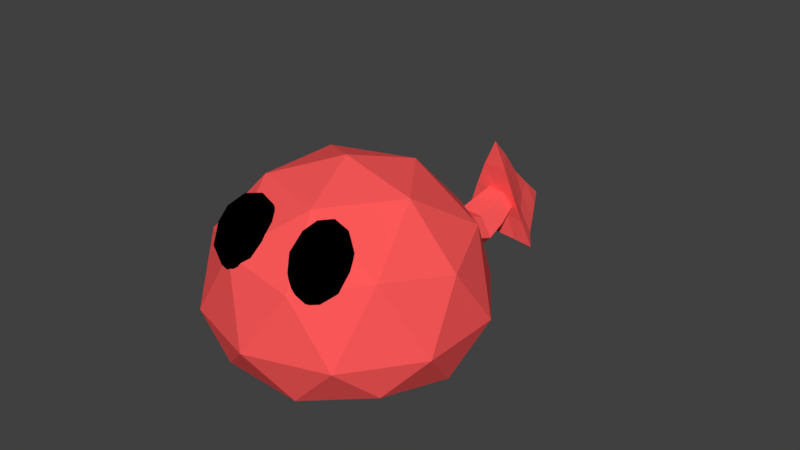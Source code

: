 # Source: StandardEnemyRed.blend  (saved by Blender 2.79.0; exported with 4.5.12 LTS)
import bpy
from mathutils import Matrix  # noqa: F401  (used for matrix-valued properties, if any)

bpy.ops.wm.read_factory_settings(use_empty=True)
scene = bpy.context.scene
scene.name = 'Scene'

# ---- collections
col_collection_1 = bpy.data.collections.new('Collection 1'); scene.collection.children.link(col_collection_1)

# ---- materials (node trees are filled in below, after node groups)
mat_material = bpy.data.materials.new('Material')
mat_material.alpha_threshold = 0.0
mat_material.use_transparent_shadow = False
mat_material.diffuse_color = (0.0, 0.0, 0.0, 1.0)
mat_material.roughness = 0.5
mat_material_001 = bpy.data.materials.new('Material.001')
mat_material_001.alpha_threshold = 0.0
mat_material_001.use_transparent_shadow = False
mat_material_001.diffuse_color = (1.0, 0.1, 0.1, 1.0)
mat_material_001.roughness = 0.5

# ---- material node trees

# ---- world
world_world = bpy.data.worlds.new('World'); scene.world = world_world
world_world.color = (0.05088, 0.05088, 0.05088)
world_world.use_sun_shadow = False
world_world.sun_shadow_jitter_overblur = 0.0
world_world.cycles.sampling_method = 'MANUAL'

# ---- meshes
me_cone = bpy.data.meshes.new('Cone')
me_cone.from_pydata([(0.0, 0.9959, -0.9983), (0.0, 0.0, 1.037), (0.8338, -0.4814, -0.9843), (-0.8681, -0.5012, -1.001), (0.4075, 0.2353, -0.977), (-0.4438, -0.2562, 0.006221), (0.0, 0.4389, -0.03054), (-5.96e-08, -0.4242, -0.9408), (0.3965, -0.2289, -0.02109), (-0.4338, 0.2505, -1.001), (0.6048, -0.1508, -0.9597), (-0.6288, -0.363, -0.512), (0.0, 0.2477, 0.4989), (-0.433, -0.4432, -0.9557), (0.6118, -0.3532, -0.5218), (-0.2292, 0.6323, -1.011), (0.2039, 0.6177, -0.9886), (-0.2446, -0.1412, 0.5162), (0.0, 0.7136, -0.5182), (0.433, -0.4494, -0.9605), (0.2208, -0.1275, 0.5025), (-0.652, -0.1236, -1.002), (-0.2165, -0.125, -0.9486), (0.0, 0.25, -0.9701), (0.2165, -0.125, -0.9406), (-0.1708, 0.3486, -0.5132), (-0.3963, -0.02122, -0.5106), (-0.191, 0.1103, -0.00736), (-0.2165, -0.2882, -0.5217), (0.2165, -0.2873, -0.5219), (0.0, -0.2162, -0.008457), (0.3719, -0.03526, -0.5176), (0.1529, 0.3383, -0.5184), (0.1849, 0.1068, -0.00911), (-0.6456, -6.074, 2.508), (-0.2303, -5.902, 2.875), (-0.673, -6.064, 3.088), (-1.064, -5.839, 2.835), (-0.8623, -5.537, 2.466), (-0.3473, -5.576, 2.491), (-0.3916, -5.561, 3.429), (-0.9066, -5.522, 3.404), (-1.024, -5.196, 3.02), (-0.5809, -5.034, 2.807), (-0.1903, -5.259, 3.06), (-0.6083, -5.024, 3.387), (-0.665, -6.16, 2.772), (-0.4048, -6.065, 2.647), (-0.4208, -6.059, 2.987), (-0.2294, -5.773, 2.637), (-0.4736, -5.874, 2.421), (-0.8946, -6.028, 2.623), (-0.9107, -6.022, 2.964), (-0.7763, -5.851, 2.406), (-1.022, -5.712, 2.598), (-0.6009, -5.558, 2.396), (-0.1371, -5.586, 2.971), (-0.2059, -5.395, 2.746), (-0.5157, -5.859, 3.313), (-0.2554, -5.764, 3.188), (-1.048, -5.703, 3.15), (-0.8184, -5.836, 3.298), (-0.9985, -5.334, 2.707), (-1.117, -5.512, 2.924), (-0.4355, -5.262, 2.597), (-0.7382, -5.239, 2.582), (-0.2319, -5.386, 3.297), (-0.653, -5.54, 3.499), (-1.024, -5.325, 3.258), (-0.833, -5.038, 2.908), (-0.3432, -5.076, 2.931), (-0.4776, -5.247, 3.489), (-0.3593, -5.07, 3.272), (-0.7803, -5.224, 3.474), (-0.8491, -5.033, 3.248), (-0.5889, -4.938, 3.124), (0.9448, -6.019, 2.491), (0.5281, -5.859, 2.862), (0.977, -6.009, 3.07), (1.359, -5.772, 2.814), (1.146, -5.476, 2.447), (0.6325, -5.53, 2.477), (0.6846, -5.513, 3.414), (1.198, -5.459, 3.385), (1.303, -5.131, 2.999), (0.8535, -4.981, 2.791), (0.4716, -5.217, 3.047), (0.8857, -4.971, 3.37), (0.9689, -6.105, 2.754), (0.705, -6.017, 2.632), (0.724, -6.011, 2.972), (0.5215, -5.73, 2.623), (0.7664, -5.824, 2.405), (1.193, -5.966, 2.604), (1.212, -5.96, 2.944), (1.068, -5.792, 2.388), (1.312, -5.647, 2.578), (0.8846, -5.505, 2.379), (0.4269, -5.546, 2.959), (0.4883, -5.352, 2.732), (0.816, -5.808, 3.297), (0.5521, -5.72, 3.174), (1.342, -5.637, 3.129), (1.118, -5.776, 3.279), (1.278, -5.27, 2.687), (1.404, -5.444, 2.902), (0.7128, -5.214, 2.582), (1.015, -5.182, 2.564), (0.5189, -5.343, 3.283), (0.9459, -5.485, 3.482), (1.309, -5.26, 3.238), (1.107, -4.979, 2.889), (0.6182, -5.03, 2.917), (0.7623, -5.197, 3.473), (0.6372, -5.024, 3.258), (1.064, -5.166, 3.456), (1.126, -4.973, 3.229), (0.8616, -4.885, 3.107), (-2.5e-16, -4.796, -0.2072), (1.832, -5.896, 0.7319), (-0.6999, -6.681, 0.9791), (-2.265, -4.626, 0.332), (-0.6999, -2.572, -0.3152), (1.832, -3.356, -0.068), (0.6999, -6.143, 2.685), (-1.832, -5.358, 2.438), (-1.832, -2.819, 1.638), (0.6999, -2.034, 1.391), (2.265, -4.089, 2.038), (-5.005e-16, -3.668, 3.373), (-0.4114, -6.004, 0.1713), (1.077, -5.543, 0.02604), (0.6656, -6.64, 0.7578), (2.154, -4.686, 0.1423), (1.077, -4.05, -0.4441), (-1.331, -4.796, -0.209), (-1.743, -5.893, 0.5227), (-0.4114, -3.589, -0.5894), (-1.743, -3.478, -0.2381), (0.6656, -2.732, -0.4731), (2.408, -5.175, 1.193), (2.408, -3.683, 0.723), (-3.575e-16, -6.844, 1.719), (1.488, -6.383, 1.574), (-2.408, -5.175, 1.193), (-1.488, -6.383, 1.574), (-1.488, -2.475, 0.3426), (-2.408, -3.683, 0.723), (1.488, -2.475, 0.3426), (1.743, -5.236, 2.608), (-0.6656, -5.983, 2.843), (-2.154, -4.029, 2.228), (-0.6656, -2.075, 1.612), (1.743, -2.821, 1.847), (0.4114, -4.989, 3.393), (1.331, -3.782, 3.013), (-1.077, -4.528, 3.248), (-1.077, -3.035, 2.777), (0.4114, -2.574, 2.632), (-0.4361, -1.964, 0.29), (-0.205, -1.993, 0.09729), (-0.2045, -0.7482, -0.5114), (0.205, -1.835, 0.5972), (-0.195, -1.847, 0.662), (0.195, -2.039, 0.05101), (0.4361, -1.964, 0.29), (-0.337, -0.1743, -0.2718), (-0.1584, -0.1962, -0.4207), (0.1584, -0.07453, -0.0344), (-0.1507, -0.08377, 0.01571), (0.1507, -0.2325, -0.4564), (0.337, -0.1743, -0.2718), (-0.2237, -1.214, -0.515), (-0.2158, -1.598, -0.2201), (0.2045, -0.5911, -0.01271), (0.2237, -1.042, 0.03031), (0.2158, -1.432, 0.306), (-0.435, -0.7199, -0.3191), (-0.4757, -1.183, -0.3048), (-0.4589, -1.568, -0.01725), (-0.2052, -1.445, 0.3742), (-0.2128, -1.055, 0.101), (-0.1945, -0.603, 0.05197), (0.435, -0.7199, -0.3191), (0.4757, -1.183, -0.3048), (0.4589, -1.568, -0.01725), (0.2052, -1.647, -0.2688), (0.2128, -1.265, -0.5655), (0.1945, -0.795, -0.5576)], [], [(0, 18, 16), (2, 14, 19), (3, 11, 21), (0, 16, 15), (9, 22, 21), (9, 23, 22), (4, 10, 24), (9, 25, 15), (9, 26, 25), (5, 17, 27), (7, 28, 13), (7, 29, 28), (8, 20, 30), (4, 31, 10), (4, 32, 31), (6, 12, 33), (33, 20, 8), (33, 12, 20), (12, 1, 20), (31, 33, 8), (31, 32, 33), (32, 6, 33), (10, 14, 2), (10, 31, 14), (31, 8, 14), (30, 17, 5), (30, 20, 17), (20, 1, 17), (28, 30, 5), (28, 29, 30), (29, 8, 30), (13, 11, 3), (13, 28, 11), (28, 5, 11), (27, 12, 6), (27, 17, 12), (17, 1, 12), (25, 27, 6), (25, 26, 27), (26, 5, 27), (15, 18, 0), (15, 25, 18), (25, 6, 18), (24, 19, 7), (24, 10, 19), (10, 2, 19), (22, 24, 7), (22, 23, 24), (23, 4, 24), (21, 13, 3), (21, 22, 13), (22, 7, 13), (15, 23, 9), (15, 16, 23), (16, 4, 23), (21, 26, 9), (21, 11, 26), (11, 5, 26), (19, 29, 7), (19, 14, 29), (14, 8, 29), (16, 32, 4), (16, 18, 32), (18, 6, 32), (34, 47, 46), (35, 47, 49), (34, 46, 51), (34, 51, 53), (34, 53, 50), (35, 49, 56), (36, 48, 58), (37, 52, 60), (38, 54, 62), (39, 55, 64), (35, 56, 59), (36, 58, 61), (37, 60, 63), (38, 62, 65), (39, 64, 57), (40, 66, 71), (41, 67, 73), (42, 68, 74), (43, 69, 75), (44, 70, 72), (72, 75, 45), (72, 70, 75), (70, 43, 75), (75, 74, 45), (75, 69, 74), (69, 42, 74), (74, 73, 45), (74, 68, 73), (68, 41, 73), (73, 71, 45), (73, 67, 71), (67, 40, 71), (71, 72, 45), (71, 66, 72), (66, 44, 72), (57, 70, 44), (57, 64, 70), (64, 43, 70), (65, 69, 43), (65, 62, 69), (62, 42, 69), (63, 68, 42), (63, 60, 68), (60, 41, 68), (61, 67, 41), (61, 58, 67), (58, 40, 67), (59, 66, 40), (59, 56, 66), (56, 44, 66), (64, 65, 43), (64, 55, 65), (55, 38, 65), (62, 63, 42), (62, 54, 63), (54, 37, 63), (60, 61, 41), (60, 52, 61), (52, 36, 61), (58, 59, 40), (58, 48, 59), (48, 35, 59), (56, 57, 44), (56, 49, 57), (49, 39, 57), (50, 55, 39), (50, 53, 55), (53, 38, 55), (53, 54, 38), (53, 51, 54), (51, 37, 54), (51, 52, 37), (51, 46, 52), (46, 36, 52), (49, 50, 39), (49, 47, 50), (47, 34, 50), (46, 48, 36), (46, 47, 48), (47, 35, 48), (76, 88, 89), (77, 91, 89), (76, 93, 88), (76, 95, 93), (76, 92, 95), (77, 98, 91), (78, 100, 90), (79, 102, 94), (80, 104, 96), (81, 106, 97), (77, 101, 98), (78, 103, 100), (79, 105, 102), (80, 107, 104), (81, 99, 106), (82, 113, 108), (83, 115, 109), (84, 116, 110), (85, 117, 111), (86, 114, 112), (114, 87, 117), (114, 117, 112), (112, 117, 85), (117, 87, 116), (117, 116, 111), (111, 116, 84), (116, 87, 115), (116, 115, 110), (110, 115, 83), (115, 87, 113), (115, 113, 109), (109, 113, 82), (113, 87, 114), (113, 114, 108), (108, 114, 86), (99, 86, 112), (99, 112, 106), (106, 112, 85), (107, 85, 111), (107, 111, 104), (104, 111, 84), (105, 84, 110), (105, 110, 102), (102, 110, 83), (103, 83, 109), (103, 109, 100), (100, 109, 82), (101, 82, 108), (101, 108, 98), (98, 108, 86), (106, 85, 107), (106, 107, 97), (97, 107, 80), (104, 84, 105), (104, 105, 96), (96, 105, 79), (102, 83, 103), (102, 103, 94), (94, 103, 78), (100, 82, 101), (100, 101, 90), (90, 101, 77), (98, 86, 99), (98, 99, 91), (91, 99, 81), (92, 81, 97), (92, 97, 95), (95, 97, 80), (95, 80, 96), (95, 96, 93), (93, 96, 79), (93, 79, 94), (93, 94, 88), (88, 94, 78), (91, 81, 92), (91, 92, 89), (89, 92, 76), (88, 78, 90), (88, 90, 89), (89, 90, 77), (118, 131, 130), (119, 131, 133), (118, 130, 135), (118, 135, 137), (118, 137, 134), (119, 133, 140), (120, 132, 142), (121, 136, 144), (122, 138, 146), (123, 139, 148), (119, 140, 143), (120, 142, 145), (121, 144, 147), (127, 148, 165, 162), (123, 148, 141), (124, 149, 154), (125, 150, 156), (126, 151, 157), (127, 152, 158), (128, 153, 155), (155, 158, 129), (155, 153, 158), (153, 127, 158), (158, 157, 129), (158, 152, 157), (152, 126, 157), (157, 156, 129), (157, 151, 156), (151, 125, 156), (156, 154, 129), (156, 150, 154), (150, 124, 154), (154, 155, 129), (154, 149, 155), (149, 128, 155), (141, 153, 128), (141, 148, 153), (148, 127, 153), (139, 122, 160, 164), (152, 127, 162, 163), (146, 126, 152), (147, 151, 126), (147, 144, 151), (144, 125, 151), (145, 150, 125), (145, 142, 150), (142, 124, 150), (143, 149, 124), (143, 140, 149), (140, 128, 149), (146, 152, 163, 159), (148, 139, 164, 165), (122, 146, 159, 160), (146, 147, 126), (146, 138, 147), (138, 121, 147), (144, 145, 125), (144, 136, 145), (136, 120, 145), (142, 143, 124), (142, 132, 143), (132, 119, 143), (140, 141, 128), (140, 133, 141), (133, 123, 141), (134, 139, 123), (134, 137, 139), (137, 122, 139), (137, 138, 122), (137, 135, 138), (135, 121, 138), (135, 136, 121), (135, 130, 136), (130, 120, 136), (133, 134, 123), (133, 131, 134), (131, 118, 134), (130, 132, 120), (130, 131, 132), (131, 119, 132), (188, 161, 167, 170), (161, 177, 166, 167), (182, 174, 168, 169), (174, 183, 171, 168), (177, 182, 169, 166), (183, 188, 170, 171), (165, 164, 186, 185), (185, 186, 187, 184), (184, 187, 188, 183), (159, 163, 180, 179), (179, 180, 181, 178), (178, 181, 182, 177), (162, 165, 185, 176), (176, 185, 184, 175), (175, 184, 183, 174), (163, 162, 176, 180), (180, 176, 175, 181), (181, 175, 174, 182), (160, 159, 179, 173), (173, 179, 178, 172), (172, 178, 177, 161), (164, 160, 173, 186), (186, 173, 172, 187), (187, 172, 161, 188)])
me_cone.polygons.foreach_set('material_index', [1, 1, 1, 1, 1, 1, 1, 1, 1, 1, 1, 1, 1, 1, 1, 1, 1, 1, 1, 1, 1, 1, 1, 1, 1, 1, 1, 1, 1, 1, 1, 1, 1, 1, 1, 1, 1, 1, 1, 1, 1, 1, 1, 1, 1, 1, 1, 1, 1, 1, 1, 1, 1, 1, 1, 1, 1, 1, 1, 1, 1, 1, 1, 1, 0, 0, 0, 0, 0, 0, 0, 0, 0, 0, 0, 0, 0, 0, 0, 0, 0, 0, 0, 0, 0, 0, 0, 0, 0, 0, 0, 0, 0, 0, 0, 0, 0, 0, 0, 0, 0, 0, 0, 0, 0, 0, 0, 0, 0, 0, 0, 0, 0, 0, 0, 0, 0, 0, 0, 0, 0, 0, 0, 0, 0, 0, 0, 0, 0, 0, 0, 0, 0, 0, 0, 0, 0, 0, 0, 0, 0, 0, 0, 0, 0, 0, 0, 0, 0, 0, 0, 0, 0, 0, 0, 0, 0, 0, 0, 0, 0, 0, 0, 0, 0, 0, 0, 0, 0, 0, 0, 0, 0, 0, 0, 0, 0, 0, 0, 0, 0, 0, 0, 0, 0, 0, 0, 0, 0, 0, 0, 0, 0, 0, 0, 0, 0, 0, 0, 0, 0, 0, 0, 0, 0, 0, 0, 0, 0, 0, 0, 0, 0, 0, 0, 0, 0, 0, 0, 0, 0, 0, 0, 0, 1, 1, 1, 1, 1, 1, 1, 1, 1, 1, 1, 1, 1, 1, 1, 1, 1, 1, 1, 1, 1, 1, 1, 1, 1, 1, 1, 1, 1, 1, 1, 1, 1, 1, 1, 1, 1, 1, 1, 1, 1, 1, 1, 1, 1, 1, 1, 1, 1, 1, 1, 1, 1, 1, 1, 1, 1, 1, 1, 1, 1, 1, 1, 1, 1, 1, 1, 1, 1, 1, 1, 1, 1, 1, 1, 1, 1, 1, 1, 1, 1, 1, 1, 1, 1, 1, 1, 1, 1, 1, 1, 1, 1, 1, 1, 1, 1, 1, 1, 1, 1, 1, 1, 1])
me_cone.materials.append(mat_material)
me_cone.materials.append(mat_material_001)
me_cone.use_remesh_preserve_volume = False
me_cone.use_remesh_preserve_attributes = False
me_cone.use_mirror_vertex_groups = False
me_cone.update()

# ---- objects
ob_cone = bpy.data.objects.new('Cone', me_cone)

# ---- transforms, parenting, visibility, modifiers, constraints
ob_cone.location = (1.236e-16, 1.782, 0.5568)
ob_cone.rotation_euler = (0.3052, 6.671e-17, 1.026e-17)
ob_cone.scale = (0.3949, 0.3949, 0.3949)
ob_cone.lineart.crease_threshold = 0.0

# ---- collection membership
col_collection_1.objects.link(ob_cone)

# ---- scene / render settings (as saved in the file)
scene.frame_start = 1; scene.frame_end = 250; scene.frame_set(1)
scene.render.engine = 'BLENDER_EEVEE_NEXT'
scene.render.resolution_percentage = 50
scene.render.dither_intensity = 0.0
scene.cycles.use_denoising = False
scene.cycles.samples = 128
scene.cycles.sampling_pattern = 'TABULATED_SOBOL'
scene.cycles.use_adaptive_sampling = False
scene.cycles.use_light_tree = False
scene.cycles.blur_glossy = 0.0
scene.cycles.sample_clamp_indirect = 0.0
scene.view_settings.view_transform = 'Standard'
bpy.context.view_layer.update()

# ---- added for rendering (the .blend has no active camera and no usable light): camera, sun
cam_auto = bpy.data.cameras.new('AutoCamera')
cam_auto.lens = 50.0
cam_auto.sensor_width = 36.0
cam_auto.clip_end = 1000.0
ob_auto_camera = bpy.data.objects.new('AutoCamera', cam_auto)
scene.collection.objects.link(ob_auto_camera)
ob_auto_camera.location = (4.40801, -4.7567, 4.20474)
ob_auto_camera.rotation_euler = (1.09748, -7.21219e-08, 0.694738)
scene.camera = ob_auto_camera
light_auto_sun = bpy.data.lights.new('AutoSun', 'SUN')
light_auto_sun.energy = 3.0
light_auto_sun.angle = 0.0523599
ob_auto_sun = bpy.data.objects.new('AutoSun', light_auto_sun)
scene.collection.objects.link(ob_auto_sun)
ob_auto_sun.rotation_euler = (0.872665, 0.174533, 0.523599)
bpy.context.view_layer.update()
